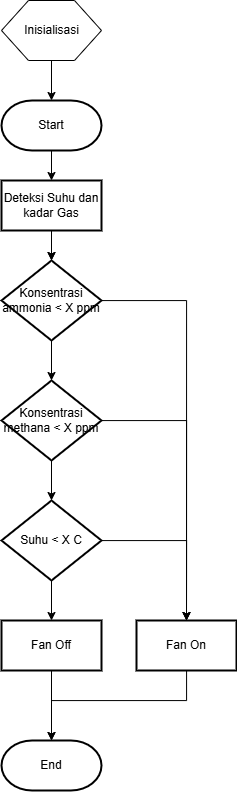

The diagram above was exported from draw.io. Its source (the exported page's mxGraphModel, read from the mxfile embedded in the PNG):
<mxGraphModel dx="1615" dy="855" grid="1" gridSize="10" guides="1" tooltips="1" connect="1" arrows="1" fold="1" page="1" pageScale="1" pageWidth="850" pageHeight="1100" math="0" shadow="0">
  <root>
    <mxCell id="0" />
    <mxCell id="1" parent="0" />
    <mxCell id="-VPk3N2bHL2qr7pMS9VO-22" value="" style="edgeStyle=orthogonalEdgeStyle;rounded=0;orthogonalLoop=1;jettySize=auto;html=1;" edge="1" parent="1" source="-VPk3N2bHL2qr7pMS9VO-1" target="-VPk3N2bHL2qr7pMS9VO-21">
      <mxGeometry relative="1" as="geometry" />
    </mxCell>
    <mxCell id="-VPk3N2bHL2qr7pMS9VO-1" value="Inisialisasi" style="verticalLabelPosition=middle;verticalAlign=middle;html=1;shape=hexagon;perimeter=hexagonPerimeter2;arcSize=6;size=0.27;labelPosition=center;align=center;" vertex="1" parent="1">
      <mxGeometry x="375" y="20" width="100" height="60" as="geometry" />
    </mxCell>
    <mxCell id="-VPk3N2bHL2qr7pMS9VO-12" value="" style="edgeStyle=orthogonalEdgeStyle;rounded=0;orthogonalLoop=1;jettySize=auto;html=1;" edge="1" parent="1" source="-VPk3N2bHL2qr7pMS9VO-2" target="-VPk3N2bHL2qr7pMS9VO-4">
      <mxGeometry relative="1" as="geometry" />
    </mxCell>
    <mxCell id="-VPk3N2bHL2qr7pMS9VO-24" value="" style="edgeStyle=orthogonalEdgeStyle;rounded=0;orthogonalLoop=1;jettySize=auto;html=1;" edge="1" parent="1" source="-VPk3N2bHL2qr7pMS9VO-2" target="-VPk3N2bHL2qr7pMS9VO-4">
      <mxGeometry relative="1" as="geometry" />
    </mxCell>
    <mxCell id="-VPk3N2bHL2qr7pMS9VO-2" value="Deteksi Suhu dan kadar Gas" style="rounded=1;whiteSpace=wrap;html=1;absoluteArcSize=1;arcSize=0;strokeWidth=2;" vertex="1" parent="1">
      <mxGeometry x="375" y="200" width="100" height="50" as="geometry" />
    </mxCell>
    <mxCell id="-VPk3N2bHL2qr7pMS9VO-13" value="" style="edgeStyle=orthogonalEdgeStyle;rounded=0;orthogonalLoop=1;jettySize=auto;html=1;" edge="1" parent="1" source="-VPk3N2bHL2qr7pMS9VO-4" target="-VPk3N2bHL2qr7pMS9VO-5">
      <mxGeometry relative="1" as="geometry" />
    </mxCell>
    <mxCell id="-VPk3N2bHL2qr7pMS9VO-16" style="edgeStyle=orthogonalEdgeStyle;rounded=0;orthogonalLoop=1;jettySize=auto;html=1;entryX=0.5;entryY=0;entryDx=0;entryDy=0;" edge="1" parent="1" source="-VPk3N2bHL2qr7pMS9VO-4" target="-VPk3N2bHL2qr7pMS9VO-8">
      <mxGeometry relative="1" as="geometry" />
    </mxCell>
    <mxCell id="-VPk3N2bHL2qr7pMS9VO-4" value="Konsentrasi ammonia &amp;lt; X ppm" style="strokeWidth=2;html=1;shape=mxgraph.flowchart.decision;whiteSpace=wrap;" vertex="1" parent="1">
      <mxGeometry x="375" y="280" width="100" height="80" as="geometry" />
    </mxCell>
    <mxCell id="-VPk3N2bHL2qr7pMS9VO-14" value="" style="edgeStyle=orthogonalEdgeStyle;rounded=0;orthogonalLoop=1;jettySize=auto;html=1;" edge="1" parent="1" source="-VPk3N2bHL2qr7pMS9VO-5" target="-VPk3N2bHL2qr7pMS9VO-6">
      <mxGeometry relative="1" as="geometry" />
    </mxCell>
    <mxCell id="-VPk3N2bHL2qr7pMS9VO-17" style="edgeStyle=orthogonalEdgeStyle;rounded=0;orthogonalLoop=1;jettySize=auto;html=1;entryX=0.5;entryY=0;entryDx=0;entryDy=0;" edge="1" parent="1" source="-VPk3N2bHL2qr7pMS9VO-5" target="-VPk3N2bHL2qr7pMS9VO-8">
      <mxGeometry relative="1" as="geometry" />
    </mxCell>
    <mxCell id="-VPk3N2bHL2qr7pMS9VO-5" value="Konsentrasi methana &amp;lt; X ppm" style="strokeWidth=2;html=1;shape=mxgraph.flowchart.decision;whiteSpace=wrap;" vertex="1" parent="1">
      <mxGeometry x="375" y="400" width="100" height="80" as="geometry" />
    </mxCell>
    <mxCell id="-VPk3N2bHL2qr7pMS9VO-9" style="edgeStyle=orthogonalEdgeStyle;rounded=0;orthogonalLoop=1;jettySize=auto;html=1;entryX=0.5;entryY=0;entryDx=0;entryDy=0;" edge="1" parent="1" source="-VPk3N2bHL2qr7pMS9VO-6" target="-VPk3N2bHL2qr7pMS9VO-8">
      <mxGeometry relative="1" as="geometry" />
    </mxCell>
    <mxCell id="-VPk3N2bHL2qr7pMS9VO-15" value="" style="edgeStyle=orthogonalEdgeStyle;rounded=0;orthogonalLoop=1;jettySize=auto;html=1;" edge="1" parent="1" source="-VPk3N2bHL2qr7pMS9VO-6" target="-VPk3N2bHL2qr7pMS9VO-7">
      <mxGeometry relative="1" as="geometry" />
    </mxCell>
    <mxCell id="-VPk3N2bHL2qr7pMS9VO-6" value="Suhu &amp;lt; X C" style="strokeWidth=2;html=1;shape=mxgraph.flowchart.decision;whiteSpace=wrap;" vertex="1" parent="1">
      <mxGeometry x="375" y="520" width="100" height="80" as="geometry" />
    </mxCell>
    <mxCell id="-VPk3N2bHL2qr7pMS9VO-19" value="" style="edgeStyle=orthogonalEdgeStyle;rounded=0;orthogonalLoop=1;jettySize=auto;html=1;" edge="1" parent="1" source="-VPk3N2bHL2qr7pMS9VO-7" target="-VPk3N2bHL2qr7pMS9VO-18">
      <mxGeometry relative="1" as="geometry" />
    </mxCell>
    <mxCell id="-VPk3N2bHL2qr7pMS9VO-7" value="Fan Off" style="rounded=1;whiteSpace=wrap;html=1;absoluteArcSize=1;arcSize=0;strokeWidth=2;" vertex="1" parent="1">
      <mxGeometry x="375" y="640" width="100" height="50" as="geometry" />
    </mxCell>
    <mxCell id="-VPk3N2bHL2qr7pMS9VO-8" value="Fan On" style="rounded=1;whiteSpace=wrap;html=1;absoluteArcSize=1;arcSize=0;strokeWidth=2;" vertex="1" parent="1">
      <mxGeometry x="510" y="640" width="100" height="50" as="geometry" />
    </mxCell>
    <mxCell id="-VPk3N2bHL2qr7pMS9VO-18" value="End" style="strokeWidth=2;html=1;shape=mxgraph.flowchart.terminator;whiteSpace=wrap;" vertex="1" parent="1">
      <mxGeometry x="375" y="760" width="100" height="50" as="geometry" />
    </mxCell>
    <mxCell id="-VPk3N2bHL2qr7pMS9VO-20" style="edgeStyle=orthogonalEdgeStyle;rounded=0;orthogonalLoop=1;jettySize=auto;html=1;entryX=0.5;entryY=0;entryDx=0;entryDy=0;entryPerimeter=0;" edge="1" parent="1" source="-VPk3N2bHL2qr7pMS9VO-8" target="-VPk3N2bHL2qr7pMS9VO-18">
      <mxGeometry relative="1" as="geometry">
        <Array as="points">
          <mxPoint x="560" y="720" />
          <mxPoint x="425" y="720" />
        </Array>
      </mxGeometry>
    </mxCell>
    <mxCell id="-VPk3N2bHL2qr7pMS9VO-28" style="edgeStyle=orthogonalEdgeStyle;rounded=0;orthogonalLoop=1;jettySize=auto;html=1;entryX=0.5;entryY=0;entryDx=0;entryDy=0;" edge="1" parent="1" source="-VPk3N2bHL2qr7pMS9VO-21" target="-VPk3N2bHL2qr7pMS9VO-2">
      <mxGeometry relative="1" as="geometry" />
    </mxCell>
    <mxCell id="-VPk3N2bHL2qr7pMS9VO-21" value="Start" style="strokeWidth=2;html=1;shape=mxgraph.flowchart.terminator;whiteSpace=wrap;" vertex="1" parent="1">
      <mxGeometry x="375" y="120" width="100" height="50" as="geometry" />
    </mxCell>
  </root>
</mxGraphModel>